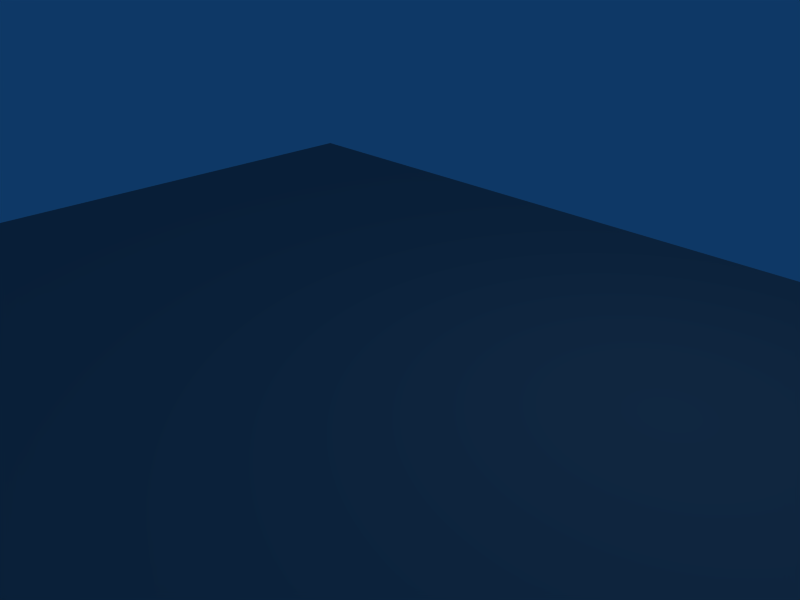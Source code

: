 # Source: grundfl_che2.blend  (saved by Blender 2.49.2; exported with 4.5.12 LTS)
import bpy
from mathutils import Matrix  # noqa: F401  (used for matrix-valued properties, if any)

bpy.ops.wm.read_factory_settings(use_empty=True)
scene = bpy.context.scene
scene.name = 'Scene'

# ---- collections
col_collection_1 = bpy.data.collections.new('Collection 1'); scene.collection.children.link(col_collection_1)

# ---- materials (node trees are filled in below, after node groups)
mat_material_001 = bpy.data.materials.new('Material.001')
mat_material_001.alpha_threshold = 0.0
mat_material_001.diffuse_color = (0.5057, 0.518, 0.5302, 1.0)
mat_material_001.roughness = 0.5
mat_material_001.line_color = (0.0, 0.0, 0.0, 1.0)

# ---- material node trees

# ---- world
world_world = bpy.data.worlds.new('World'); scene.world = world_world
world_world.color = (0.05656, 0.2208, 0.4)
world_world.use_sun_shadow = False
world_world.sun_shadow_jitter_overblur = 0.0
world_world.cycles.sampling_method = 'MANUAL'
world_world.cycles.sample_map_resolution = 256

# ---- cameras
cam_camera = bpy.data.cameras.new('Camera')
cam_camera.passepartout_alpha = 0.2
cam_camera.clip_end = 100.0
cam_camera.lens = 35.0
cam_camera.ortho_scale = 7.314
cam_camera.show_passepartout = False
cam_camera.show_safe_areas = True
cam_camera.dof.focus_distance = 0.0
cam_camera.dof.aperture_fstop = 128.0

# ---- lights
light_spot = bpy.data.lights.new('Spot', 'POINT')
light_spot.transmission_factor = 0.0
light_spot.cutoff_distance = 30.0
light_spot.energy = 100.0
light_spot.shadow_buffer_clip_start = 1.001
light_spot.shadow_soft_size = 1.0
light_spot.shadow_maximum_resolution = 0.006
light_spot.use_absolute_resolution = True
light_spot.cycles.use_multiple_importance_sampling = False

# ---- meshes
me_plane = bpy.data.meshes.new('Plane')
me_plane.from_pydata([(1.0, 1.0, 0.0), (1.0, -1.0, 0.0), (-1.0, -1.0, 0.0), (-1.0, 1.0, 0.0)], [], [(0, 3, 2, 1)])
_uv = me_plane.uv_layers.new(name='UVTex')
_uv.uv.foreach_set('vector', [0.0, 0.0, 1.0, 0.0, 1.0, 1.0, 0.0, 1.0])
me_plane.materials.append(mat_material_001)
me_plane.use_remesh_preserve_volume = False
me_plane.use_remesh_preserve_attributes = False
me_plane.use_mirror_vertex_groups = False
me_plane.update()

# ---- objects
ob_plane = bpy.data.objects.new('Plane', me_plane)
ob_lamp = bpy.data.objects.new('Lamp', light_spot)
ob_camera = bpy.data.objects.new('Camera', cam_camera)

# ---- transforms, parenting, visibility, modifiers, constraints
ob_plane.location = (0.0, 0.0, 0.0)
ob_plane.scale = (8.318, 5.811, 5.811)
ob_plane.lock_rotations_4d = False
ob_plane.empty_display_type = 'ARROWS'
ob_plane.lineart.crease_threshold = 0.0
ob_plane.material_slots[0].link = 'OBJECT'; ob_plane.material_slots[0].material = mat_material_001
ob_lamp.location = (4.076, 1.005, 5.904)
ob_lamp.rotation_euler = (0.6503, 0.05522, 1.866)
ob_lamp.lock_rotations_4d = False
ob_lamp.empty_display_type = 'ARROWS'
ob_lamp.color = (0.0, 0.0, 0.0, 0.0)
ob_lamp.lineart.crease_threshold = 0.0
ob_camera.location = (7.481, -6.508, 5.344)
ob_camera.rotation_euler = (1.109, 0.01082, 0.8149)
ob_camera.lock_rotations_4d = False
ob_camera.empty_display_type = 'ARROWS'
ob_camera.color = (0.0, 0.0, 0.0, 0.0)
ob_camera.display_type = 'WIRE'
ob_camera.lineart.crease_threshold = 0.0

# ---- collection membership
col_collection_1.objects.link(ob_plane)
col_collection_1.objects.link(ob_lamp)
col_collection_1.objects.link(ob_camera)

# ---- scene / render settings (as saved in the file)
scene.camera = ob_camera
scene.frame_start = 1; scene.frame_end = 250; scene.frame_set(1)
scene.render.engine = 'BLENDER_EEVEE_NEXT'
scene.render.image_settings.file_format = 'JPEG'
scene.render.image_settings.color_mode = 'RGB'
scene.render.image_settings.compression = 90
scene.render.resolution_x = 800
scene.render.resolution_y = 600
scene.render.pixel_aspect_x = 100.0
scene.render.pixel_aspect_y = 100.0
scene.render.fps = 25
scene.render.dither_intensity = 0.0
scene.render.use_compositing = False
scene.render.use_sequencer = False
scene.render.bake_margin = 2
scene.render.bake_bias = 0.0
scene.render.use_stamp_time = False
scene.render.use_stamp_date = False
scene.render.use_stamp_frame = False
scene.render.use_stamp_camera = False
scene.render.use_stamp_scene = False
scene.render.use_stamp_filename = False
scene.render.use_stamp_render_time = False
scene.render.stamp_font_size = 0
scene.cycles.use_denoising = False
scene.cycles.samples = 10
scene.cycles.sampling_pattern = 'TABULATED_SOBOL'
scene.cycles.light_sampling_threshold = 0.0
scene.cycles.use_adaptive_sampling = False
scene.cycles.use_light_tree = False
scene.cycles.blur_glossy = 0.0
scene.cycles.volume_bounces = 1
scene.cycles.pixel_filter_type = 'GAUSSIAN'
scene.cycles.sample_clamp_indirect = 0.0
scene.view_settings.view_transform = 'Raw'
bpy.context.view_layer.update()
